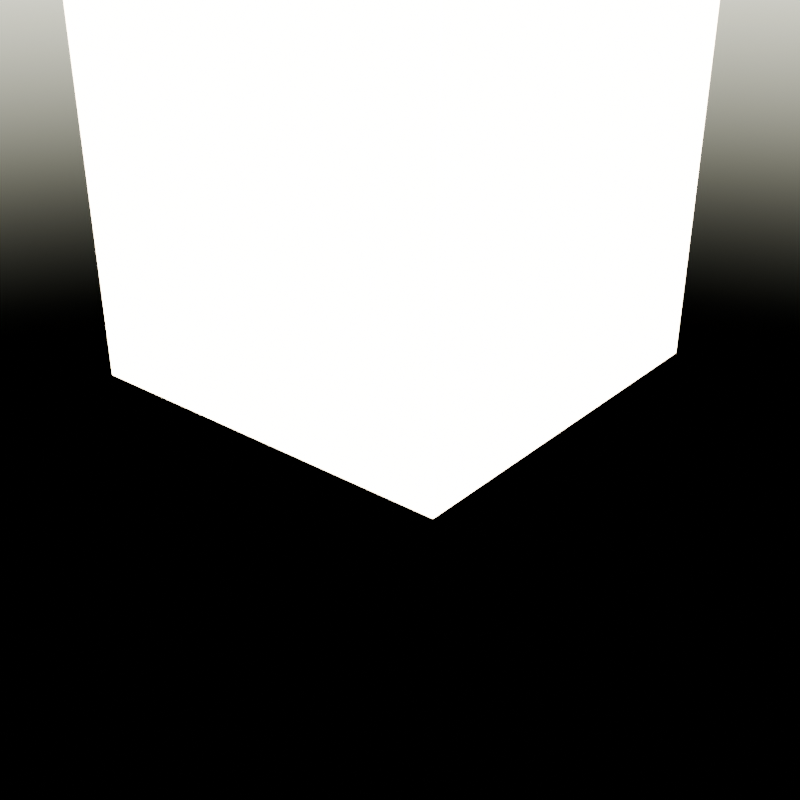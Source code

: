 # Source: scene.blend  (saved by Blender 4.5.91; exported with 4.5.12 LTS)
import bpy
from mathutils import Matrix  # noqa: F401  (used for matrix-valued properties, if any)

bpy.ops.wm.read_factory_settings(use_empty=True)
scene = bpy.context.scene
scene.name = 'Scene'

# ---- collections
col_collection = bpy.data.collections.new('Collection'); scene.collection.children.link(col_collection)

# ---- world
world_world = bpy.data.worlds.new('World'); scene.world = world_world
world_world.use_nodes = True; world_world.node_tree.nodes.clear()
_N = world_world.node_tree.nodes; _L = world_world.node_tree.links
n0 = _N.new('ShaderNodeOutputWorld'); n0.name = 'World Output'; n0.location = (200, 100)
n1 = _N.new('ShaderNodeBackground'); n1.name = 'Background'; n1.location = (-200, 100)
n2 = _N.new('ShaderNodeTexSky'); n2.name = 'Sky Texture'; n2.location = (-300, 0)
n2.sun_elevation = 0.5236
n2.sun_rotation = 2.356
_L.new(n1.outputs[0], n0.inputs[0])
_L.new(n2.outputs[0], n1.inputs[0])
n0.is_active_output = True
world_world.color = (0.05088, 0.05088, 0.05088)
world_world.sun_shadow_jitter_overblur = 0.0

# ---- meshes
me_benchcube_mesh_016 = bpy.data.meshes.new('BenchCube_Mesh.016')
me_benchcube_mesh_016.from_pydata([(-0.5, -0.5, 0.0), (-0.5, -0.5, 1.0), (-0.5, 0.5, 0.0), (-0.5, 0.5, 1.0), (0.5, -0.5, 0.0), (0.5, -0.5, 1.0), (0.5, 0.5, 0.0), (0.5, 0.5, 1.0)], [], [(0, 1, 3, 2), (2, 3, 7, 6), (6, 7, 5, 4), (4, 5, 1, 0), (2, 6, 4, 0), (7, 3, 1, 5)])
_uv = me_benchcube_mesh_016.uv_layers.new(name='Float2')
_uv.uv.foreach_set('vector', [-0.5, -0.5, -0.5, 0.5, 0.5, 0.5, 0.5, -0.5, -0.5, -0.5, -0.5, 0.5, 0.5, 0.5, 0.5, -0.5, 0.5, -0.5, 0.5, 0.5, -0.5, 0.5, -0.5, -0.5, 0.5, -0.5, 0.5, 0.5, -0.5, 0.5, -0.5, -0.5, -0.5, 0.5, 0.5, 0.5, 0.5, -0.5, -0.5, -0.5, 0.5, 0.5, -0.5, 0.5, -0.5, -0.5, 0.5, -0.5])
me_benchcube_mesh_016.update()
arm_benchrig_data_002 = bpy.data.armatures.new('BenchRig_Data.002')  # bones are not reproduced

# ---- objects
ob_benchcube = bpy.data.objects.new('BenchCube', me_benchcube_mesh_016)
ob_benchrig = bpy.data.objects.new('BenchRig', arm_benchrig_data_002)

# ---- transforms, parenting, visibility, modifiers, constraints
ob_benchcube.parent = ob_benchrig
ob_benchcube.location = (0.0, 0.0, 0.0)
_vg = ob_benchcube.vertex_groups.new(name='Root')
_vg.add([0, 1, 2, 3, 4, 5, 6, 7], 1.0, 'REPLACE')
_vg = ob_benchcube.vertex_groups.new(name='Tip')
_m = ob_benchcube.modifiers.new('Bevel', 'BEVEL')
_m.width = 0.005
_m.width_pct = 0.005
_m.segments = 3
_m.angle_limit = 0.6109
_m = ob_benchcube.modifiers.new('Armature', 'ARMATURE')
_m.object = ob_benchrig
ob_benchrig.location = (0.0, 0.0, 0.0)

# ---- collection membership
col_collection.objects.link(ob_benchcube)
col_collection.objects.link(ob_benchrig)

# ---- scene / render settings (as saved in the file)
scene.frame_start = 1; scene.frame_end = 60; scene.frame_set(1)
scene.render.engine = 'BLENDER_EEVEE_NEXT'
scene.render.resolution_x = 64
scene.render.resolution_y = 64
scene.eevee.taa_render_samples = 2
bpy.context.view_layer.update()

# ---- added for rendering (the .blend has no active camera): camera
cam_auto = bpy.data.cameras.new('AutoCamera')
cam_auto.lens = 50.0
cam_auto.sensor_width = 36.0
cam_auto.clip_end = 1000.0
ob_auto_camera = bpy.data.objects.new('AutoCamera', cam_auto)
scene.collection.objects.link(ob_auto_camera)
ob_auto_camera.location = (1.60484, -1.92515, 1.18387)
ob_auto_camera.rotation_euler = (1.09748, -7.21219e-08, 0.694738)
scene.camera = ob_auto_camera
bpy.context.view_layer.update()
